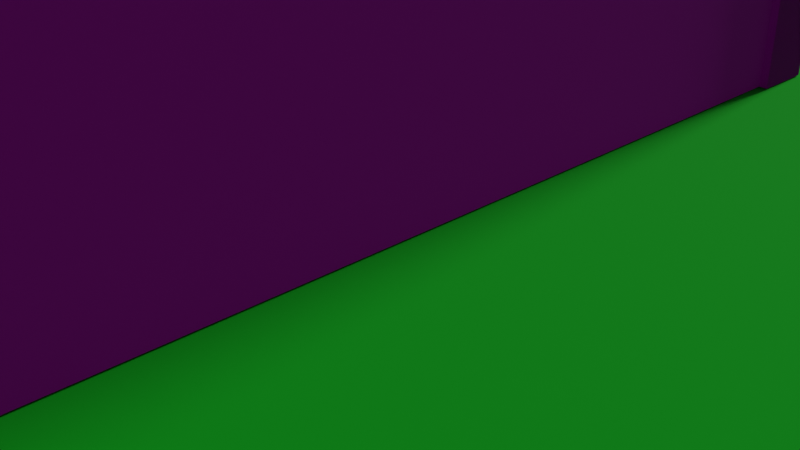 # Source: HokieStone.blend  (saved by Blender 2.80.75; exported with 4.5.12 LTS)
import bpy
from mathutils import Matrix  # noqa: F401  (used for matrix-valued properties, if any)

bpy.ops.wm.read_factory_settings(use_empty=True)
scene = bpy.context.scene
scene.name = 'Scene'

# ---- collections
col_collection = bpy.data.collections.new('Collection'); scene.collection.children.link(col_collection)

# ---- images (referenced by path relative to the original .blend; pixels are not part of the script)
import os
ASSET_DIR = os.environ.get("B2B_ASSET_DIR", "")  # directory of the original .blend (textures are referenced by path, not embedded)
HERE = os.path.dirname(os.path.abspath(__file__))  # packed textures are extracted next to this script under _unpacked/

def load_image(name, relpath, width, height, colorspace="sRGB"):
    """Load a texture the original file referenced (path relative to the .blend, or extracted next to this script)."""
    p = next((c for c in (os.path.join(HERE, relpath), os.path.join(ASSET_DIR, relpath)) if relpath and os.path.exists(c)), "")
    if p:
        img = bpy.data.images.load(p, check_existing=True)
        img.name = name
    else:  # same state as the original file: an image datablock whose file is absent (Cycles renders it pink)
        img = bpy.data.images.new(name, width, height)
        img.source = "FILE"
        img.filepath = "//" + (relpath or name)
    img.colorspace_settings.name = colorspace
    return img
img_hokiestoneseamless_png = load_image('HokieStoneSeamless.png', 'HokieStoneSeamless.png', 1024, 1024, 'Non-Color')

# ---- materials (node trees are filled in below, after node groups)
mat_material = bpy.data.materials.new('Material')
mat_material.alpha_threshold = 0.0
mat_material.use_transparent_shadow = False
mat_material.line_color = (0.0, 0.0, 0.0, 1.0)
mat_material_001 = bpy.data.materials.new('Material.001')
mat_material_001.use_transparent_shadow = False

# ---- material node trees
mat_material.use_nodes = True; mat_material.node_tree.nodes.clear()
_N = mat_material.node_tree.nodes; _L = mat_material.node_tree.links
n0 = _N.new('ShaderNodeOutputMaterial'); n0.name = 'Material Output'; n0.location = (524, 300)
n1 = _N.new('ShaderNodeBsdfPrincipled'); n1.name = 'Principled BSDF'; n1.location = (234, 300)
n1.distribution = 'GGX'
n1.subsurface_method = 'BURLEY'
n1.inputs[2].default_value = 1.0
n1.inputs[3].default_value = 1.45
n1.inputs[27].default_value = (0.0, 0.0, 0.0, 1.0)
n1.inputs[28].default_value = 1.0
n2 = _N.new('ShaderNodeNormalMap'); n2.name = 'Normal Map'; n2.location = (-98, 117)
n2.uv_map = 'UVMap'
n2.inputs[0].default_value = 0.1
n3 = _N.new('ShaderNodeTexImage'); n3.name = 'Image Texture'; n3.location = (-673, 188)
n3.width = 252
n3.image = img_hokiestoneseamless_png
_L.new(n1.outputs[0], n0.inputs[0])
_L.new(n3.outputs[0], n1.inputs[0])
_L.new(n2.outputs[0], n1.inputs[5])
_L.new(n3.outputs[0], n2.inputs[1])
n0.is_active_output = True
mat_material_001.use_nodes = True; mat_material_001.node_tree.nodes.clear()
_N = mat_material_001.node_tree.nodes; _L = mat_material_001.node_tree.links
n0 = _N.new('ShaderNodeOutputMaterial'); n0.name = 'Material Output'; n0.location = (300, 300)
n1 = _N.new('ShaderNodeBsdfPrincipled'); n1.name = 'Principled BSDF'; n1.location = (10, 300)
n1.distribution = 'GGX'
n1.subsurface_method = 'BURLEY'
n1.inputs[0].default_value = (0.0, 0.8, 0.01967, 1.0)
n1.inputs[2].default_value = 0.9862
n1.inputs[3].default_value = 1.45
n1.inputs[27].default_value = (0.0, 0.0, 0.0, 1.0)
n1.inputs[28].default_value = 1.0
_L.new(n1.outputs[0], n0.inputs[0])
n0.is_active_output = True

# ---- world
world_world = bpy.data.worlds.new('World'); scene.world = world_world
world_world.use_nodes = True; world_world.node_tree.nodes.clear()
_N = world_world.node_tree.nodes; _L = world_world.node_tree.links
n0 = _N.new('ShaderNodeOutputWorld'); n0.name = 'World Output'; n0.location = (300, 300)
n1 = _N.new('ShaderNodeBackground'); n1.name = 'Background'; n1.location = (10, 300)
n1.inputs[0].default_value = (0.05088, 0.05088, 0.05088, 1.0)
_L.new(n1.outputs[0], n0.inputs[0])
n0.is_active_output = True
world_world.color = (0.05088, 0.05088, 0.05088)
world_world.use_sun_shadow = False
world_world.sun_shadow_jitter_overblur = 0.0

# ---- cameras
cam_camera = bpy.data.cameras.new('Camera')
cam_camera.clip_end = 100.0
cam_camera.ortho_scale = 7.314

# ---- lights
light_light = bpy.data.lights.new('Light', 'SUN')
light_light.transmission_factor = 0.0
light_light.angle = 0.1993
light_light.energy = 1.0
light_light.shadow_soft_size = 0.1
light_light.shadow_cascade_max_distance = 1000.0

# ---- meshes
me_cube = bpy.data.meshes.new('Cube')
me_cube.from_pydata([(1.0, 1.0, 1.0), (1.0, 1.0, -1.0), (1.0, -1.0, 1.0), (1.0, -1.0, -1.0), (-1.0, 1.0, 1.0), (-1.0, 1.0, -1.0), (-1.0, -1.0, 1.0), (-1.0, -1.0, -1.0)], [], [(0, 4, 6, 2), (3, 2, 6, 7), (7, 6, 4, 5), (5, 1, 3, 7), (1, 0, 2, 3), (5, 4, 0, 1)])
_uv = me_cube.uv_layers.new(name='UVMap')
_uv.uv.foreach_set('vector', [0.9671, 0.00101, 0.9974, 0.00101, 0.9974, 1.001, 0.9671, 1.001, 0.0, 0.9996, 1.0, 0.9996, 1.0, 0.9827, 0.0, 0.9827, 0.0, 0.0, 1.0, 0.0, 1.0, 1.0, 0.0, 1.0, -0.003632, 0.00101, 0.02664, 0.00101, 0.02664, 1.001, -0.003632, 1.001, 0.0, 0.0, 1.0, 0.0, 1.0, 1.0, 0.0, 1.0, 0.0, 0.01801, 1.0, 0.01801, 1.0, 0.001072, 0.0, 0.001072])
me_cube.materials.append(mat_material)
me_cube.use_remesh_preserve_volume = False
me_cube.use_remesh_preserve_attributes = False
me_cube.use_mirror_vertex_groups = False
me_cube.update()
me_plane = bpy.data.meshes.new('Plane')
me_plane.from_pydata([(-1.0, -1.0, 0.0), (1.0, -1.0, 0.0), (-1.0, 1.0, 0.0), (1.0, 1.0, 0.0)], [], [(0, 1, 3, 2)])
_uv = me_plane.uv_layers.new(name='UVMap')
_uv.uv.foreach_set('vector', [0.0, 0.0, 1.0, 0.0, 1.0, 1.0, 0.0, 1.0])
me_plane.materials.append(mat_material_001)
me_plane.use_remesh_preserve_volume = False
me_plane.use_remesh_preserve_attributes = False
me_plane.use_mirror_vertex_groups = False
me_plane.update()
me_cube_001 = bpy.data.meshes.new('Cube.001')
me_cube_001.from_pydata([(1.0, 1.0, 1.0), (1.0, 1.0, -1.0), (1.0, -1.0, 1.0), (1.0, -1.0, -1.0), (-1.0, 1.0, 1.0), (-1.0, 1.0, -1.0), (-1.0, -1.0, 1.0), (-1.0, -1.0, -1.0)], [], [(0, 4, 6, 2), (3, 2, 6, 7), (7, 6, 4, 5), (5, 1, 3, 7), (1, 0, 2, 3), (5, 4, 0, 1)])
_uv = me_cube_001.uv_layers.new(name='UVMap')
_uv.uv.foreach_set('vector', [0.9671, 0.00101, 0.9974, 0.00101, 0.9974, 1.001, 0.9671, 1.001, 0.0, 0.9996, 1.0, 0.9996, 1.0, 0.9827, 0.0, 0.9827, 0.0, 0.0, 1.0, 0.0, 1.0, 1.0, 0.0, 1.0, -0.003632, 0.00101, 0.02664, 0.00101, 0.02664, 1.001, -0.003632, 1.001, 0.0, 0.0, 1.0, 0.0, 1.0, 1.0, 0.0, 1.0, 0.0, 0.01801, 1.0, 0.01801, 1.0, 0.001072, 0.0, 0.001072])
me_cube_001.materials.append(mat_material)
me_cube_001.use_remesh_preserve_volume = False
me_cube_001.use_remesh_preserve_attributes = False
me_cube_001.use_mirror_vertex_groups = False
me_cube_001.update()
me_cube_002 = bpy.data.meshes.new('Cube.002')
me_cube_002.from_pydata([(1.0, 1.0, 1.0), (1.0, 1.0, -1.0), (1.0, -1.0, 1.0), (1.0, -1.0, -1.0), (-1.0, 1.0, 1.0), (-1.0, 1.0, -1.0), (-1.0, -1.0, 1.0), (-1.0, -1.0, -1.0)], [], [(0, 4, 6, 2), (3, 2, 6, 7), (7, 6, 4, 5), (5, 1, 3, 7), (1, 0, 2, 3), (5, 4, 0, 1)])
_uv = me_cube_002.uv_layers.new(name='UVMap')
_uv.uv.foreach_set('vector', [0.9671, 0.00101, 0.9974, 0.00101, 0.9974, 1.001, 0.9671, 1.001, 0.0, 0.9996, 1.0, 0.9996, 1.0, 0.9827, 0.0, 0.9827, 0.0, 0.0, 1.0, 0.0, 1.0, 1.0, 0.0, 1.0, -0.003632, 0.00101, 0.02664, 0.00101, 0.02664, 1.001, -0.003632, 1.001, 0.0, 0.0, 1.0, 0.0, 1.0, 1.0, 0.0, 1.0, 0.0, 0.01801, 1.0, 0.01801, 1.0, 0.001072, 0.0, 0.001072])
me_cube_002.materials.append(mat_material)
me_cube_002.use_remesh_preserve_volume = False
me_cube_002.use_remesh_preserve_attributes = False
me_cube_002.use_mirror_vertex_groups = False
me_cube_002.update()
me_cube_003 = bpy.data.meshes.new('Cube.003')
me_cube_003.from_pydata([(1.0, 1.0, 1.0), (1.0, 1.0, -1.0), (1.0, -1.0, 1.0), (1.0, -1.0, -1.0), (-1.0, 1.0, 1.0), (-1.0, 1.0, -1.0), (-1.0, -1.0, 1.0), (-1.0, -1.0, -1.0)], [], [(0, 4, 6, 2), (3, 2, 6, 7), (7, 6, 4, 5), (5, 1, 3, 7), (1, 0, 2, 3), (5, 4, 0, 1)])
_uv = me_cube_003.uv_layers.new(name='UVMap')
_uv.uv.foreach_set('vector', [0.9671, 0.00101, 0.9974, 0.00101, 0.9974, 1.001, 0.9671, 1.001, 0.0, 0.9996, 1.0, 0.9996, 1.0, 0.9827, 0.0, 0.9827, 0.0, 0.0, 1.0, 0.0, 1.0, 1.0, 0.0, 1.0, -0.003632, 0.00101, 0.02664, 0.00101, 0.02664, 1.001, -0.003632, 1.001, 0.0, 0.0, 1.0, 0.0, 1.0, 1.0, 0.0, 1.0, 0.0, 0.01801, 1.0, 0.01801, 1.0, 0.001072, 0.0, 0.001072])
me_cube_003.materials.append(mat_material)
me_cube_003.use_remesh_preserve_volume = False
me_cube_003.use_remesh_preserve_attributes = False
me_cube_003.use_mirror_vertex_groups = False
me_cube_003.update()

# ---- objects
ob_cube = bpy.data.objects.new('Cube', me_cube)
ob_light = bpy.data.objects.new('Light', light_light)
ob_camera = bpy.data.objects.new('Camera', cam_camera)
ob_plane = bpy.data.objects.new('Plane', me_plane)
ob_cube_001 = bpy.data.objects.new('Cube.001', me_cube_001)
ob_cube_002 = bpy.data.objects.new('Cube.002', me_cube_002)
ob_cube_003 = bpy.data.objects.new('Cube.003', me_cube_003)

# ---- transforms, parenting, visibility, modifiers, constraints
ob_cube.location = (0.0, 0.0, 11.21)
ob_cube.rotation_euler = (1.571, -0.0, 0.0)
ob_cube.scale = (0.4116, 11.19, 6.892)
ob_cube.lock_rotations_4d = False
ob_cube.empty_display_type = 'ARROWS'
ob_cube.lineart.crease_threshold = 0.0
ob_light.location = (20.26, 10.21, 36.88)
ob_light.rotation_euler = (0.7698, 0.7697, 2.501)
ob_light.lock_rotations_4d = False
ob_light.empty_display_type = 'ARROWS'
ob_light.color = (0.0, 0.0, 0.0, 0.0)
ob_light.lineart.crease_threshold = 0.0
ob_camera.location = (7.359, -6.926, 4.958)
ob_camera.rotation_euler = (1.109, 0.0, 0.8149)
ob_camera.lock_rotations_4d = False
ob_camera.empty_display_type = 'ARROWS'
ob_camera.color = (0.0, 0.0, 0.0, 0.0)
ob_camera.display_type = 'WIRE'
ob_camera.lineart.crease_threshold = 0.0
ob_plane.location = (0.0, 0.0, 0.0)
ob_plane.scale = (49.41, 49.41, 49.41)
ob_plane.lineart.crease_threshold = 0.0
ob_cube_001.location = (-6.367, 6.602, 11.21)
ob_cube_001.rotation_euler = (1.571, -0.0, 1.571)
ob_cube_001.scale = (0.4116, 11.19, 6.892)
ob_cube_001.lock_rotations_4d = False
ob_cube_001.empty_display_type = 'ARROWS'
ob_cube_001.lineart.crease_threshold = 0.0
ob_cube_002.location = (-12.8, 0.01698, 11.21)
ob_cube_002.rotation_euler = (1.571, -0.0, 3.142)
ob_cube_002.scale = (0.4116, 11.19, 6.892)
ob_cube_002.lock_rotations_4d = False
ob_cube_002.empty_display_type = 'ARROWS'
ob_cube_002.lineart.crease_threshold = 0.0
ob_cube_003.location = (-6.481, -6.655, 11.21)
ob_cube_003.rotation_euler = (1.571, -0.0, 1.571)
ob_cube_003.scale = (0.4116, 11.19, 6.892)
ob_cube_003.lock_rotations_4d = False
ob_cube_003.empty_display_type = 'ARROWS'
ob_cube_003.lineart.crease_threshold = 0.0

# ---- collection membership
col_collection.objects.link(ob_cube)
col_collection.objects.link(ob_light)
col_collection.objects.link(ob_camera)
col_collection.objects.link(ob_plane)
col_collection.objects.link(ob_cube_001)
col_collection.objects.link(ob_cube_002)
col_collection.objects.link(ob_cube_003)

# ---- scene / render settings (as saved in the file)
scene.camera = ob_camera
scene.frame_start = 1; scene.frame_end = 250; scene.frame_set(1)
scene.render.engine = 'BLENDER_EEVEE_NEXT'
scene.cycles.use_denoising = False
scene.cycles.samples = 128
scene.cycles.sampling_pattern = 'TABULATED_SOBOL'
scene.cycles.use_adaptive_sampling = False
scene.cycles.use_light_tree = False
scene.view_settings.view_transform = 'Filmic'
bpy.context.view_layer.update()
